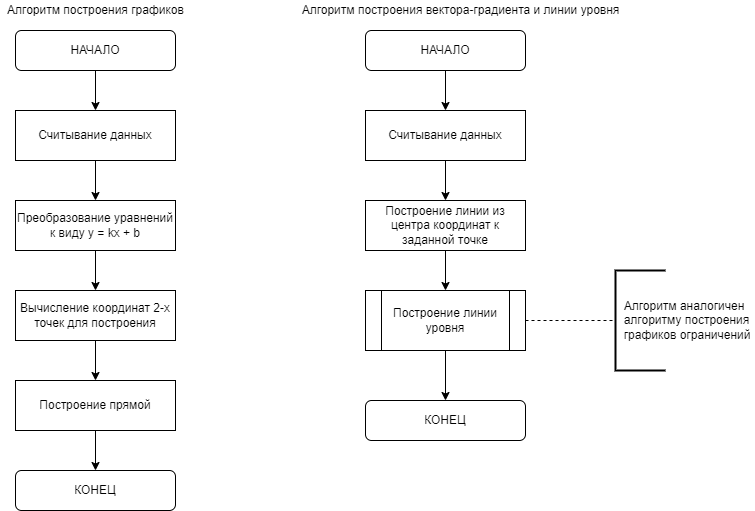

The diagram above was exported from draw.io. Its source (the exported page's mxGraphModel, read from the mxfile embedded in the PNG):
<mxGraphModel dx="1422" dy="762" grid="1" gridSize="10" guides="1" tooltips="1" connect="1" arrows="1" fold="1" page="1" pageScale="1" pageWidth="827" pageHeight="1169" math="0" shadow="0">
  <root>
    <mxCell id="0" />
    <mxCell id="1" parent="0" />
    <mxCell id="GWRVTOCrmmLL38cjO78U-3" style="edgeStyle=orthogonalEdgeStyle;rounded=0;orthogonalLoop=1;jettySize=auto;html=1;exitX=0.5;exitY=1;exitDx=0;exitDy=0;entryX=0.5;entryY=0;entryDx=0;entryDy=0;" edge="1" parent="1" source="GWRVTOCrmmLL38cjO78U-1" target="GWRVTOCrmmLL38cjO78U-2">
      <mxGeometry relative="1" as="geometry" />
    </mxCell>
    <mxCell id="GWRVTOCrmmLL38cjO78U-1" value="НАЧАЛО" style="rounded=1;whiteSpace=wrap;html=1;" vertex="1" parent="1">
      <mxGeometry x="80" y="60" width="160" height="40" as="geometry" />
    </mxCell>
    <mxCell id="GWRVTOCrmmLL38cjO78U-5" style="edgeStyle=orthogonalEdgeStyle;rounded=0;orthogonalLoop=1;jettySize=auto;html=1;exitX=0.5;exitY=1;exitDx=0;exitDy=0;entryX=0.5;entryY=0;entryDx=0;entryDy=0;" edge="1" parent="1" source="GWRVTOCrmmLL38cjO78U-2" target="GWRVTOCrmmLL38cjO78U-4">
      <mxGeometry relative="1" as="geometry" />
    </mxCell>
    <mxCell id="GWRVTOCrmmLL38cjO78U-2" value="Считывание данных" style="rounded=0;whiteSpace=wrap;html=1;" vertex="1" parent="1">
      <mxGeometry x="80" y="140" width="160" height="50" as="geometry" />
    </mxCell>
    <mxCell id="GWRVTOCrmmLL38cjO78U-7" style="edgeStyle=orthogonalEdgeStyle;rounded=0;orthogonalLoop=1;jettySize=auto;html=1;exitX=0.5;exitY=1;exitDx=0;exitDy=0;entryX=0.5;entryY=0;entryDx=0;entryDy=0;" edge="1" parent="1" source="GWRVTOCrmmLL38cjO78U-4" target="GWRVTOCrmmLL38cjO78U-6">
      <mxGeometry relative="1" as="geometry" />
    </mxCell>
    <mxCell id="GWRVTOCrmmLL38cjO78U-4" value="Преобразование уравнений к виду y = kx + b" style="rounded=0;whiteSpace=wrap;html=1;" vertex="1" parent="1">
      <mxGeometry x="80" y="230" width="160" height="50" as="geometry" />
    </mxCell>
    <mxCell id="GWRVTOCrmmLL38cjO78U-9" style="edgeStyle=orthogonalEdgeStyle;rounded=0;orthogonalLoop=1;jettySize=auto;html=1;exitX=0.5;exitY=1;exitDx=0;exitDy=0;entryX=0.5;entryY=0;entryDx=0;entryDy=0;" edge="1" parent="1" source="GWRVTOCrmmLL38cjO78U-6" target="GWRVTOCrmmLL38cjO78U-8">
      <mxGeometry relative="1" as="geometry" />
    </mxCell>
    <mxCell id="GWRVTOCrmmLL38cjO78U-6" value="Вычисление координат 2-х точек для построения" style="rounded=0;whiteSpace=wrap;html=1;" vertex="1" parent="1">
      <mxGeometry x="80" y="320" width="160" height="50" as="geometry" />
    </mxCell>
    <mxCell id="GWRVTOCrmmLL38cjO78U-11" style="edgeStyle=orthogonalEdgeStyle;rounded=0;orthogonalLoop=1;jettySize=auto;html=1;exitX=0.5;exitY=1;exitDx=0;exitDy=0;entryX=0.5;entryY=0;entryDx=0;entryDy=0;" edge="1" parent="1" source="GWRVTOCrmmLL38cjO78U-8" target="GWRVTOCrmmLL38cjO78U-10">
      <mxGeometry relative="1" as="geometry" />
    </mxCell>
    <mxCell id="GWRVTOCrmmLL38cjO78U-8" value="Построение прямой" style="rounded=0;whiteSpace=wrap;html=1;" vertex="1" parent="1">
      <mxGeometry x="80" y="410" width="160" height="50" as="geometry" />
    </mxCell>
    <mxCell id="GWRVTOCrmmLL38cjO78U-10" value="КОНЕЦ" style="rounded=1;whiteSpace=wrap;html=1;" vertex="1" parent="1">
      <mxGeometry x="80" y="500" width="160" height="40" as="geometry" />
    </mxCell>
    <mxCell id="GWRVTOCrmmLL38cjO78U-12" style="edgeStyle=orthogonalEdgeStyle;rounded=0;orthogonalLoop=1;jettySize=auto;html=1;exitX=0.5;exitY=1;exitDx=0;exitDy=0;entryX=0.5;entryY=0;entryDx=0;entryDy=0;" edge="1" parent="1" source="GWRVTOCrmmLL38cjO78U-13" target="GWRVTOCrmmLL38cjO78U-15">
      <mxGeometry relative="1" as="geometry" />
    </mxCell>
    <mxCell id="GWRVTOCrmmLL38cjO78U-13" value="НАЧАЛО" style="rounded=1;whiteSpace=wrap;html=1;" vertex="1" parent="1">
      <mxGeometry x="430" y="60" width="160" height="40" as="geometry" />
    </mxCell>
    <mxCell id="GWRVTOCrmmLL38cjO78U-14" style="edgeStyle=orthogonalEdgeStyle;rounded=0;orthogonalLoop=1;jettySize=auto;html=1;exitX=0.5;exitY=1;exitDx=0;exitDy=0;entryX=0.5;entryY=0;entryDx=0;entryDy=0;" edge="1" parent="1" source="GWRVTOCrmmLL38cjO78U-15" target="GWRVTOCrmmLL38cjO78U-17">
      <mxGeometry relative="1" as="geometry" />
    </mxCell>
    <mxCell id="GWRVTOCrmmLL38cjO78U-15" value="Считывание данных" style="rounded=0;whiteSpace=wrap;html=1;" vertex="1" parent="1">
      <mxGeometry x="430" y="140" width="160" height="50" as="geometry" />
    </mxCell>
    <mxCell id="GWRVTOCrmmLL38cjO78U-16" style="edgeStyle=orthogonalEdgeStyle;rounded=0;orthogonalLoop=1;jettySize=auto;html=1;exitX=0.5;exitY=1;exitDx=0;exitDy=0;entryX=0.5;entryY=0;entryDx=0;entryDy=0;" edge="1" parent="1" source="GWRVTOCrmmLL38cjO78U-17">
      <mxGeometry relative="1" as="geometry">
        <mxPoint x="510" y="320" as="targetPoint" />
      </mxGeometry>
    </mxCell>
    <mxCell id="GWRVTOCrmmLL38cjO78U-17" value="Построение линии из центра координат к заданной точке" style="rounded=0;whiteSpace=wrap;html=1;" vertex="1" parent="1">
      <mxGeometry x="430" y="230" width="160" height="50" as="geometry" />
    </mxCell>
    <mxCell id="GWRVTOCrmmLL38cjO78U-22" value="КОНЕЦ" style="rounded=1;whiteSpace=wrap;html=1;" vertex="1" parent="1">
      <mxGeometry x="430" y="430" width="160" height="40" as="geometry" />
    </mxCell>
    <mxCell id="GWRVTOCrmmLL38cjO78U-23" value="Алгоритм построения графиков" style="text;html=1;align=center;verticalAlign=middle;resizable=0;points=[];autosize=1;strokeColor=none;fillColor=none;" vertex="1" parent="1">
      <mxGeometry x="65" y="30" width="190" height="20" as="geometry" />
    </mxCell>
    <mxCell id="GWRVTOCrmmLL38cjO78U-24" value="Алгоритм построения вектора-градиента и линии уровня" style="text;html=1;align=center;verticalAlign=middle;resizable=0;points=[];autosize=1;strokeColor=none;fillColor=none;" vertex="1" parent="1">
      <mxGeometry x="360" y="30" width="330" height="20" as="geometry" />
    </mxCell>
    <mxCell id="GWRVTOCrmmLL38cjO78U-26" style="edgeStyle=orthogonalEdgeStyle;rounded=0;orthogonalLoop=1;jettySize=auto;html=1;exitX=0.5;exitY=1;exitDx=0;exitDy=0;entryX=0.5;entryY=0;entryDx=0;entryDy=0;" edge="1" parent="1" source="GWRVTOCrmmLL38cjO78U-25" target="GWRVTOCrmmLL38cjO78U-22">
      <mxGeometry relative="1" as="geometry">
        <mxPoint x="510" y="440" as="targetPoint" />
      </mxGeometry>
    </mxCell>
    <mxCell id="GWRVTOCrmmLL38cjO78U-25" value="Построение линии уровня" style="shape=process;whiteSpace=wrap;html=1;backgroundOutline=1;" vertex="1" parent="1">
      <mxGeometry x="430" y="320" width="160" height="60" as="geometry" />
    </mxCell>
    <mxCell id="GWRVTOCrmmLL38cjO78U-27" value="" style="endArrow=none;dashed=1;html=1;rounded=0;exitX=1;exitY=0.5;exitDx=0;exitDy=0;" edge="1" parent="1" source="GWRVTOCrmmLL38cjO78U-25">
      <mxGeometry width="50" height="50" relative="1" as="geometry">
        <mxPoint x="660" y="370" as="sourcePoint" />
        <mxPoint x="680" y="350" as="targetPoint" />
      </mxGeometry>
    </mxCell>
    <mxCell id="GWRVTOCrmmLL38cjO78U-28" value="&amp;nbsp; Алгоритм аналогичен &lt;br&gt;&amp;nbsp; алгоритму построения&lt;br&gt;&amp;nbsp; графиков ограничений&amp;nbsp;" style="strokeWidth=2;html=1;shape=mxgraph.flowchart.annotation_1;align=left;pointerEvents=1;" vertex="1" parent="1">
      <mxGeometry x="680" y="300" width="50" height="100" as="geometry" />
    </mxCell>
  </root>
</mxGraphModel>